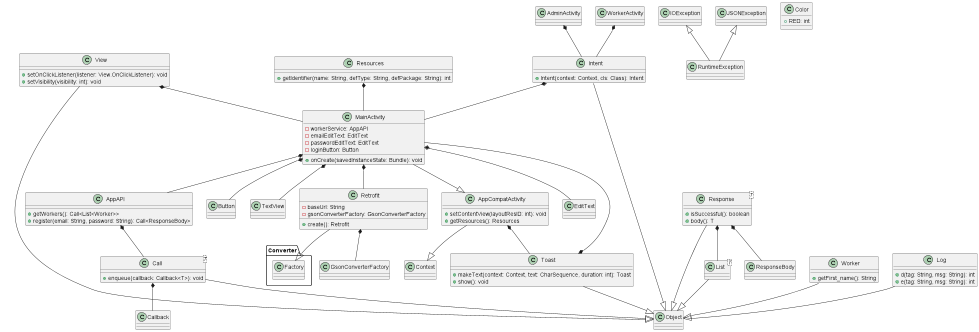

The diagram above was rendered by PlantUML. Its source (embedded in the PNG):
@startuml
class MainActivity {
    - workerService: AppAPI
    - emailEditText: EditText
    - passwordEditText: EditText
    - loginButton: Button
    + onCreate(savedInstanceState: Bundle): void
}

class Retrofit {
    - baseUrl: String
    - gsonConverterFactory: GsonConverterFactory
    + create(): Retrofit
}

class EditText {
}

class Button {
}

class TextView {
}

class Call<T> {
    + enqueue(callback: Callback<T>): void
}

class Response<T> {
    + isSuccessful(): boolean
    + body(): T
}

class List<T> {
}

class Worker {
    + getFirst_name(): String
}

class Log {
    + d(tag: String, msg: String): int
    + e(tag: String, msg: String): int
}

class AppAPI {
    + getWorkers(): Call<List<Worker>>
    + register(email: String, password: String): Call<ResponseBody>
}

class ResponseBody {
}

class IOException {
}

class JSONException {
}

class Toast {
    + makeText(context: Context, text: CharSequence, duration: int): Toast
    + show(): void
}

class Intent {
    + Intent(context: Context, cls: Class): Intent
}

class AdminActivity {
}

class WorkerActivity {
}

class Color {
    + RED: int
}

class View {
    + setOnClickListener(listener: View.OnClickListener): void
    + setVisibility(visibility: int): void
}

class AppCompatActivity {
    + setContentView(layoutResID: int): void
    + getResources(): Resources
}

class Resources {
    + getIdentifier(name: String, defType: String, defPackage: String): int
}

MainActivity --|> AppCompatActivity
AppCompatActivity --|> Context
Retrofit --|> Converter.Factory
Call --|> Object
Response --|> Object
Intent --|> Object
Toast --|> Object
View --|> Object
List --|> Object
Worker --|> Object
Log --|> Object

MainActivity *-- AppAPI
MainActivity *-- Retrofit
MainActivity *-- EditText
MainActivity *-- Button
MainActivity *-- TextView

AppAPI *-- Call
Retrofit *-- GsonConverterFactory

Call *-- Callback
Response *-- List
Response *-- ResponseBody
Toast *-- MainActivity
Intent *-- MainActivity
AdminActivity *-- Intent
WorkerActivity *-- Intent
AppCompatActivity *-- Toast
Resources *-- MainActivity
View *-- MainActivity
IOException <|-- RuntimeException
JSONException <|-- RuntimeException

@enduml